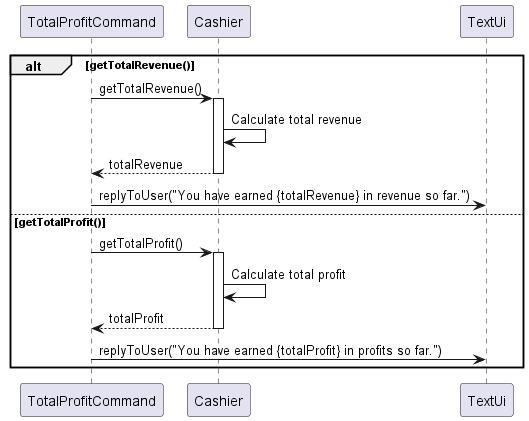

The diagram above was rendered by PlantUML. Its source (embedded in the PNG):
@startuml
participant TotalProfitCommand
participant Cashier
participant TextUi

alt getTotalRevenue()
    TotalProfitCommand -> Cashier: getTotalRevenue()
    activate Cashier
    Cashier -> Cashier: Calculate total revenue
    Cashier --> TotalProfitCommand: totalRevenue
    deactivate Cashier
    TotalProfitCommand -> TextUi: replyToUser("You have earned {totalRevenue} in revenue so far.")
else getTotalProfit()
    TotalProfitCommand -> Cashier: getTotalProfit()
    activate Cashier
    Cashier -> Cashier: Calculate total profit
    Cashier --> TotalProfitCommand: totalProfit
    deactivate Cashier
    TotalProfitCommand -> TextUi: replyToUser("You have earned {totalProfit} in profits so far.")
end


@enduml